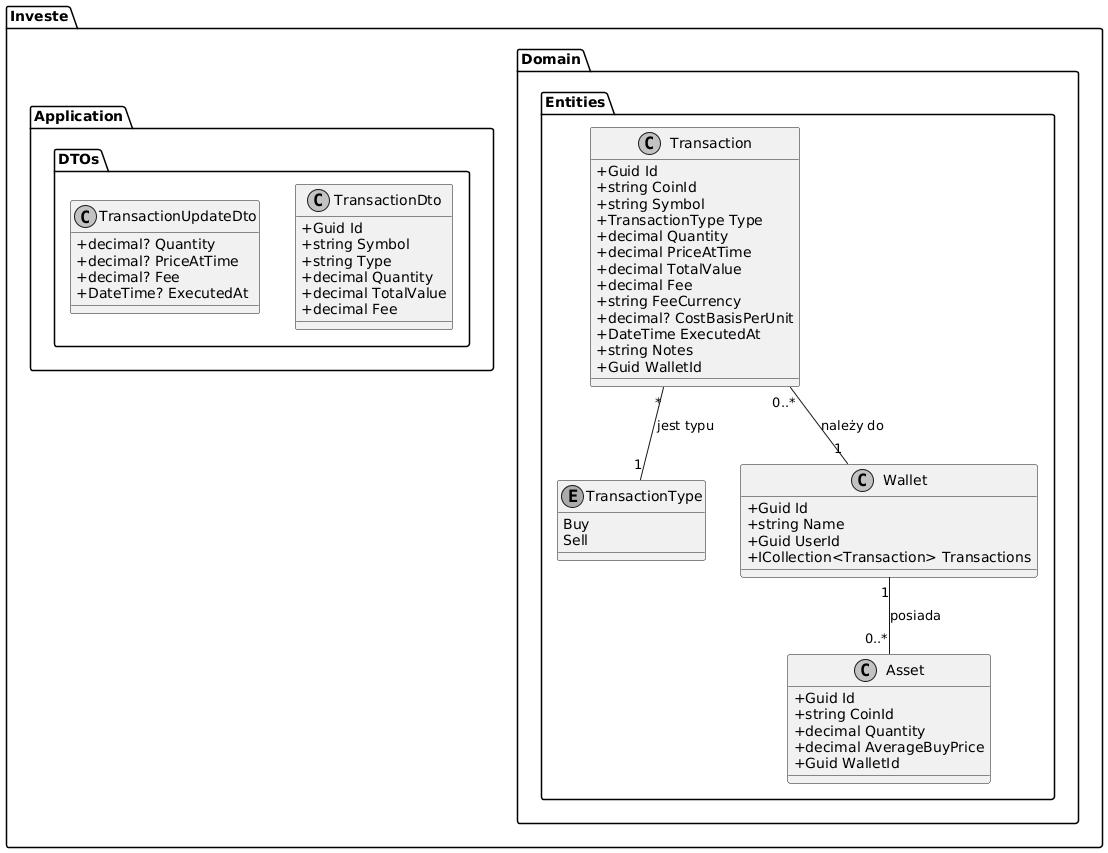

The diagram above was rendered by PlantUML. Its source (embedded in the PNG):
@startuml
skinparam classAttributeIconSize 0
skinparam monochrome true

package "Investe.Domain.Entities" {
    class Transaction {
        + Guid Id
        + string CoinId
        + string Symbol
        + TransactionType Type
        + decimal Quantity
        + decimal PriceAtTime
        + decimal TotalValue
        + decimal Fee
        + string FeeCurrency
        + decimal? CostBasisPerUnit
        + DateTime ExecutedAt
        + string Notes
        + Guid WalletId
    }

    enum TransactionType {
        Buy
        Sell
    }

    class Wallet {
        + Guid Id
        + string Name
        + Guid UserId
        + ICollection<Transaction> Transactions
    }

    class Asset {
        + Guid Id
        + string CoinId
        + decimal Quantity
        + decimal AverageBuyPrice
        + Guid WalletId
    }
}

package "Investe.Application.DTOs" {
    class TransactionDto {
        + Guid Id
        + string Symbol
        + string Type
        + decimal Quantity
        + decimal TotalValue
        + decimal Fee
    }

    class TransactionUpdateDto {
        + decimal? Quantity
        + decimal? PriceAtTime
        + decimal? Fee
        + DateTime? ExecutedAt
    }
}

Transaction "0..*" -- "1" Wallet : należy do
Wallet "1" -- "0..*" Asset : posiada
Transaction "*" -- "1" TransactionType : jest typu
@enduml